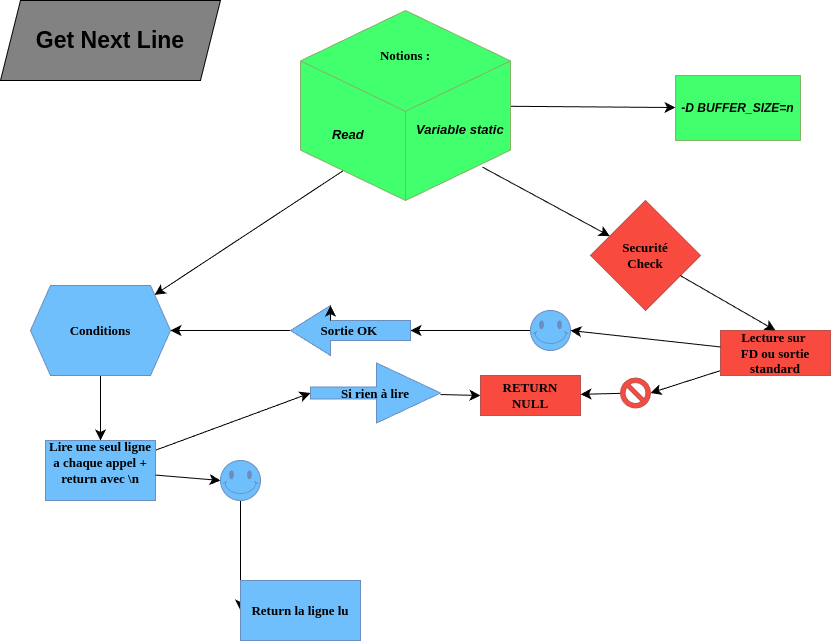

The diagram above was exported from draw.io. Its source (the exported page's mxGraphModel, read from the mxfile embedded in the PNG):
<mxGraphModel dx="1434" dy="754" grid="1" gridSize="10" guides="1" tooltips="1" connect="1" arrows="1" fold="1" page="1" pageScale="1" pageWidth="1100" pageHeight="850" background="none" math="0" shadow="0">
  <root>
    <mxCell id="0" />
    <mxCell id="1" parent="0" />
    <mxCell id="X8jP_-pNWwgTqy4V8r5L-5" value="" style="edgeStyle=none;curved=1;rounded=0;orthogonalLoop=1;jettySize=auto;html=1;fontSize=12;startSize=8;endSize=8;exitX=0.866;exitY=0.824;exitDx=0;exitDy=0;exitPerimeter=0;" parent="1" source="X8jP_-pNWwgTqy4V8r5L-11" target="X8jP_-pNWwgTqy4V8r5L-4" edge="1">
      <mxGeometry relative="1" as="geometry">
        <mxPoint x="561.7077464788733" y="146" as="sourcePoint" />
      </mxGeometry>
    </mxCell>
    <mxCell id="X8jP_-pNWwgTqy4V8r5L-9" value="" style="edgeStyle=none;curved=1;rounded=0;orthogonalLoop=1;jettySize=auto;html=1;fontSize=12;startSize=8;endSize=8;exitX=0.224;exitY=0.828;exitDx=0;exitDy=0;exitPerimeter=0;" parent="1" source="X8jP_-pNWwgTqy4V8r5L-11" target="X8jP_-pNWwgTqy4V8r5L-8" edge="1">
      <mxGeometry relative="1" as="geometry">
        <mxPoint x="436.0387323943662" y="146" as="sourcePoint" />
      </mxGeometry>
    </mxCell>
    <mxCell id="X8jP_-pNWwgTqy4V8r5L-2" value="Get Next Line" style="shape=parallelogram;perimeter=parallelogramPerimeter;whiteSpace=wrap;html=1;fixedSize=1;fontStyle=1;fontSize=23;fillColor=#828282;" parent="1" vertex="1">
      <mxGeometry x="40" width="220" height="80" as="geometry" />
    </mxCell>
    <mxCell id="X8jP_-pNWwgTqy4V8r5L-4" value="Securité&lt;div&gt;Check&lt;/div&gt;" style="rhombus;whiteSpace=wrap;html=1;fontSize=13;fontFamily=Verdana;verticalAlign=middle;fillColor=#F84A3E;fontStyle=1;startSize=26;swimlaneFillColor=#ffffff;rounded=0;shadow=0;comic=0;labelBackgroundColor=none;strokeWidth=1;strokeColor=#b85450;" parent="1" vertex="1">
      <mxGeometry x="630" y="200" width="110" height="110" as="geometry" />
    </mxCell>
    <mxCell id="sR5y7cmOGe-FrkhTUdvG-5" value="" style="edgeStyle=none;curved=1;rounded=0;orthogonalLoop=1;jettySize=auto;html=1;fontSize=12;startSize=8;endSize=8;" parent="1" source="X8jP_-pNWwgTqy4V8r5L-8" target="sR5y7cmOGe-FrkhTUdvG-4" edge="1">
      <mxGeometry relative="1" as="geometry" />
    </mxCell>
    <mxCell id="X8jP_-pNWwgTqy4V8r5L-8" value="Conditions" style="shape=hexagon;perimeter=hexagonPerimeter2;whiteSpace=wrap;html=1;fixedSize=1;fontSize=13;fontFamily=Verdana;verticalAlign=middle;fillColor=#6FBFFC;fontStyle=1;startSize=26;swimlaneFillColor=#ffffff;rounded=0;shadow=0;comic=0;labelBackgroundColor=none;strokeWidth=1;strokeColor=#6c8ebf;" parent="1" vertex="1">
      <mxGeometry x="70" y="285" width="140" height="90" as="geometry" />
    </mxCell>
    <mxCell id="sR5y7cmOGe-FrkhTUdvG-22" value="" style="edgeStyle=none;curved=1;rounded=0;orthogonalLoop=1;jettySize=auto;html=1;fontSize=12;startSize=8;endSize=8;" parent="1" source="X8jP_-pNWwgTqy4V8r5L-11" target="sR5y7cmOGe-FrkhTUdvG-21" edge="1">
      <mxGeometry relative="1" as="geometry" />
    </mxCell>
    <mxCell id="X8jP_-pNWwgTqy4V8r5L-11" value="&lt;div&gt;&lt;span style=&quot;font-family: Verdana; font-size: 13px; font-weight: 700; text-wrap: nowrap; background-color: initial;&quot;&gt;&lt;br&gt;&lt;/span&gt;&lt;/div&gt;&lt;div&gt;&lt;span style=&quot;font-family: Verdana; font-size: 13px; font-weight: 700; text-wrap: nowrap; background-color: initial;&quot;&gt;&lt;br&gt;&lt;/span&gt;&lt;/div&gt;&lt;div&gt;&lt;span style=&quot;font-family: Verdana; font-size: 13px; font-weight: 700; text-wrap: nowrap; background-color: initial;&quot;&gt;Notions :&lt;/span&gt;&lt;br&gt;&lt;/div&gt;&lt;div&gt;&lt;span style=&quot;font-family: Verdana; font-size: 13px; font-weight: 700; text-wrap: nowrap; background-color: initial;&quot;&gt;&lt;br&gt;&lt;/span&gt;&lt;/div&gt;&lt;div&gt;&lt;span style=&quot;font-family: Verdana; font-size: 13px; font-weight: 700; text-wrap: nowrap; background-color: initial;&quot;&gt;&lt;br&gt;&lt;/span&gt;&lt;/div&gt;&lt;div&gt;&lt;br&gt;&lt;/div&gt;&lt;div style=&quot;text-align: left;&quot;&gt;&lt;br&gt;&lt;/div&gt;" style="html=1;whiteSpace=wrap;shape=isoCube2;backgroundOutline=1;isoAngle=15;verticalAlign=top;fillColor=#42FF6E;strokeColor=#82b366;" parent="1" vertex="1">
      <mxGeometry x="340" y="10" width="210" height="190" as="geometry" />
    </mxCell>
    <mxCell id="78961159f06e98e8-45" value="&amp;nbsp; &amp;nbsp; &amp;nbsp; &amp;nbsp; Read" style="text;html=1;strokeColor=none;fillColor=none;align=left;verticalAlign=top;spacingLeft=1;spacingRight=4;whiteSpace=wrap;overflow=hidden;rotatable=0;points=[[0,0.5],[1,0.5]];portConstraint=eastwest;fontStyle=3;fontSize=13;spacingBottom=0;flipV=0;flipH=0;direction=west;" parent="1" vertex="1">
      <mxGeometry x="340" y="120" width="110" height="30" as="geometry" />
    </mxCell>
    <mxCell id="78961159f06e98e8-44" value="Variable static&lt;div&gt;&lt;span style=&quot;white-space: pre;&quot;&gt;&#09;&lt;/span&gt;&lt;span style=&quot;white-space: pre;&quot;&gt;&#09;&lt;/span&gt;&lt;br&gt;&lt;/div&gt;" style="text;html=1;strokeColor=none;fillColor=none;align=left;verticalAlign=top;spacingLeft=4;spacingRight=4;whiteSpace=wrap;overflow=hidden;rotatable=0;points=[[0,0.5],[1,0.5]];portConstraint=eastwest;fontStyle=3;fontSize=13;" parent="1" vertex="1">
      <mxGeometry x="450" y="115" width="100" height="40" as="geometry" />
    </mxCell>
    <mxCell id="sR5y7cmOGe-FrkhTUdvG-1" value="RETURN&lt;div&gt;&lt;span style=&quot;background-color: initial;&quot;&gt;NULL&lt;/span&gt;&lt;br&gt;&lt;/div&gt;" style="rounded=0;whiteSpace=wrap;html=1;fontSize=13;fontFamily=Verdana;fillColor=#F84A3E;strokeColor=#b85450;fontStyle=1;startSize=26;swimlaneFillColor=#ffffff;shadow=0;comic=0;labelBackgroundColor=none;strokeWidth=1;align=center;verticalAlign=middle;fontColor=default;" parent="1" vertex="1">
      <mxGeometry x="520" y="375" width="100" height="40" as="geometry" />
    </mxCell>
    <mxCell id="sR5y7cmOGe-FrkhTUdvG-7" value="" style="edgeStyle=none;curved=1;rounded=0;orthogonalLoop=1;jettySize=auto;html=1;fontSize=12;startSize=8;endSize=8;entryX=0;entryY=0.5;entryDx=0;entryDy=0;entryPerimeter=0;" parent="1" source="sR5y7cmOGe-FrkhTUdvG-4" target="sR5y7cmOGe-FrkhTUdvG-6" edge="1">
      <mxGeometry relative="1" as="geometry" />
    </mxCell>
    <mxCell id="sR5y7cmOGe-FrkhTUdvG-10" style="edgeStyle=none;curved=1;rounded=0;orthogonalLoop=1;jettySize=auto;html=1;entryX=0;entryY=0.5;entryDx=0;entryDy=0;fontSize=12;startSize=8;endSize=8;" parent="1" source="sR5y7cmOGe-FrkhTUdvG-44" target="sR5y7cmOGe-FrkhTUdvG-8" edge="1">
      <mxGeometry relative="1" as="geometry" />
    </mxCell>
    <mxCell id="sR5y7cmOGe-FrkhTUdvG-4" value="Lire une seul ligne a chaque app&lt;span style=&quot;background-color: initial;&quot;&gt;el +&lt;/span&gt;&lt;div&gt;return avec \n&lt;br&gt;&lt;div&gt;&lt;div&gt;&lt;br&gt;&lt;/div&gt;&lt;/div&gt;&lt;/div&gt;" style="whiteSpace=wrap;html=1;fontSize=13;fontFamily=Verdana;fillColor=#6FBFFC;strokeColor=#6c8ebf;fontStyle=1;startSize=26;swimlaneFillColor=#ffffff;rounded=0;shadow=0;comic=0;labelBackgroundColor=none;strokeWidth=1;verticalAlign=middle;align=center;fontColor=default;" parent="1" vertex="1">
      <mxGeometry x="85" y="440" width="110" height="60" as="geometry" />
    </mxCell>
    <mxCell id="sR5y7cmOGe-FrkhTUdvG-11" style="edgeStyle=none;curved=1;rounded=0;orthogonalLoop=1;jettySize=auto;html=1;entryX=0;entryY=0.5;entryDx=0;entryDy=0;fontSize=12;startSize=8;endSize=8;" parent="1" source="sR5y7cmOGe-FrkhTUdvG-6" target="sR5y7cmOGe-FrkhTUdvG-1" edge="1">
      <mxGeometry relative="1" as="geometry" />
    </mxCell>
    <mxCell id="sR5y7cmOGe-FrkhTUdvG-6" value="Si rien à lire" style="shape=singleArrow;whiteSpace=wrap;html=1;arrowWidth=0.2;arrowSize=0.49230769230769234;fontSize=13;fontFamily=Verdana;verticalAlign=middle;fillColor=#6FBFFC;strokeColor=#6c8ebf;fontStyle=1;startSize=26;swimlaneFillColor=#ffffff;rounded=0;shadow=0;comic=0;labelBackgroundColor=none;strokeWidth=1;align=center;fontColor=default;" parent="1" vertex="1">
      <mxGeometry x="350" y="362.5" width="130" height="60" as="geometry" />
    </mxCell>
    <mxCell id="sR5y7cmOGe-FrkhTUdvG-8" value="Return la ligne lu" style="whiteSpace=wrap;html=1;fontSize=13;fontFamily=Verdana;fillColor=#6FBFFC;strokeColor=#6c8ebf;fontStyle=1;startSize=26;swimlaneFillColor=#ffffff;rounded=0;shadow=0;comic=0;labelBackgroundColor=none;strokeWidth=1;align=center;verticalAlign=middle;fontColor=default;" parent="1" vertex="1">
      <mxGeometry x="280" y="580" width="120" height="60" as="geometry" />
    </mxCell>
    <mxCell id="sR5y7cmOGe-FrkhTUdvG-25" value="" style="edgeStyle=none;curved=1;rounded=0;orthogonalLoop=1;jettySize=auto;html=1;fontSize=12;startSize=8;endSize=8;" parent="1" source="sR5y7cmOGe-FrkhTUdvG-29" target="sR5y7cmOGe-FrkhTUdvG-1" edge="1">
      <mxGeometry relative="1" as="geometry">
        <Array as="points" />
      </mxGeometry>
    </mxCell>
    <mxCell id="sR5y7cmOGe-FrkhTUdvG-38" value="" style="edgeStyle=none;curved=1;rounded=0;orthogonalLoop=1;jettySize=auto;html=1;fontSize=12;startSize=8;endSize=8;entryX=0;entryY=0.5;entryDx=0;entryDy=0;entryPerimeter=0;" parent="1" source="sR5y7cmOGe-FrkhTUdvG-48" target="sR5y7cmOGe-FrkhTUdvG-34" edge="1">
      <mxGeometry relative="1" as="geometry">
        <Array as="points" />
      </mxGeometry>
    </mxCell>
    <mxCell id="sR5y7cmOGe-FrkhTUdvG-42" value="" style="edgeStyle=none;curved=1;rounded=0;orthogonalLoop=1;jettySize=auto;html=1;fontSize=12;startSize=8;endSize=8;entryX=1;entryY=0.5;entryDx=0;entryDy=0;entryPerimeter=0;" parent="1" source="sR5y7cmOGe-FrkhTUdvG-19" target="sR5y7cmOGe-FrkhTUdvG-29" edge="1">
      <mxGeometry relative="1" as="geometry" />
    </mxCell>
    <mxCell id="sR5y7cmOGe-FrkhTUdvG-19" value="Lecture sur&amp;nbsp;&lt;div&gt;FD ou sortie standard&lt;/div&gt;" style="whiteSpace=wrap;html=1;fontSize=13;fontFamily=Verdana;fillColor=#F84A3E;strokeColor=#b85450;fontStyle=1;startSize=26;swimlaneFillColor=#ffffff;rounded=0;shadow=0;comic=0;labelBackgroundColor=none;strokeWidth=1;align=center;verticalAlign=middle;fontColor=default;" parent="1" vertex="1">
      <mxGeometry x="760" y="330" width="110" height="45" as="geometry" />
    </mxCell>
    <mxCell id="sR5y7cmOGe-FrkhTUdvG-21" value="-D BUFFER_SIZE=n" style="whiteSpace=wrap;html=1;verticalAlign=middle;fillColor=#42FF6E;strokeColor=#82b366;fontStyle=3;fillStyle=auto;strokeWidth=1;perimeterSpacing=0;glass=0;rounded=0;shadow=0;align=center;fontFamily=Helvetica;fontSize=12;fontColor=default;" parent="1" vertex="1">
      <mxGeometry x="715" y="75" width="125" height="65" as="geometry" />
    </mxCell>
    <mxCell id="sR5y7cmOGe-FrkhTUdvG-27" value="" style="edgeStyle=none;curved=1;rounded=0;orthogonalLoop=1;jettySize=auto;html=1;fontSize=12;startSize=8;endSize=8;entryX=0.5;entryY=0;entryDx=0;entryDy=0;" parent="1" source="X8jP_-pNWwgTqy4V8r5L-4" target="sR5y7cmOGe-FrkhTUdvG-19" edge="1">
      <mxGeometry relative="1" as="geometry">
        <mxPoint x="699" y="296" as="sourcePoint" />
        <mxPoint x="750" y="370" as="targetPoint" />
      </mxGeometry>
    </mxCell>
    <mxCell id="sR5y7cmOGe-FrkhTUdvG-40" value="" style="edgeStyle=none;curved=1;rounded=0;orthogonalLoop=1;jettySize=auto;html=1;fontSize=12;startSize=8;endSize=8;entryX=1;entryY=0.5;entryDx=0;entryDy=0;" parent="1" target="X8jP_-pNWwgTqy4V8r5L-8" edge="1">
      <mxGeometry relative="1" as="geometry">
        <mxPoint x="330" y="330" as="sourcePoint" />
        <Array as="points" />
      </mxGeometry>
    </mxCell>
    <mxCell id="sR5y7cmOGe-FrkhTUdvG-47" value="" style="edgeStyle=none;curved=1;rounded=0;orthogonalLoop=1;jettySize=auto;html=1;fontSize=12;startSize=8;endSize=8;" parent="1" source="sR5y7cmOGe-FrkhTUdvG-34" target="X8jP_-pNWwgTqy4V8r5L-8" edge="1">
      <mxGeometry relative="1" as="geometry" />
    </mxCell>
    <mxCell id="sR5y7cmOGe-FrkhTUdvG-34" value="Sortie&lt;span style=&quot;background-color: initial;&quot;&gt;&amp;nbsp;OK&amp;nbsp;&lt;/span&gt;" style="html=1;shadow=0;dashed=0;align=center;verticalAlign=middle;shape=mxgraph.arrows2.arrow;dy=0.6;dx=40;flipH=1;notch=0;fillColor=#6FBFFC;strokeColor=#6c8ebf;fontStyle=1;fontSize=13;rounded=0;comic=0;strokeWidth=1;swimlaneFillColor=#ffffff;fontFamily=Verdana;fontColor=default;labelBackgroundColor=none;" parent="1" vertex="1">
      <mxGeometry x="330" y="305" width="120" height="50" as="geometry" />
    </mxCell>
    <mxCell id="sR5y7cmOGe-FrkhTUdvG-29" value="" style="verticalLabelPosition=bottom;verticalAlign=middle;html=1;shape=mxgraph.basic.no_symbol;fillColor=#F84A3E;strokeColor=#b85450;rounded=0;shadow=0;comic=0;strokeWidth=1;align=center;swimlaneFillColor=#ffffff;fontFamily=Verdana;fontSize=13;fontColor=default;fontStyle=1;labelBackgroundColor=none;" parent="1" vertex="1">
      <mxGeometry x="660" y="377.5" width="30" height="30" as="geometry" />
    </mxCell>
    <mxCell id="sR5y7cmOGe-FrkhTUdvG-41" style="edgeStyle=none;curved=1;rounded=0;orthogonalLoop=1;jettySize=auto;html=1;exitX=0;exitY=0;exitDx=80;exitDy=15;exitPerimeter=0;entryX=0;entryY=0;entryDx=80;entryDy=0;entryPerimeter=0;fontSize=12;startSize=8;endSize=8;" parent="1" source="sR5y7cmOGe-FrkhTUdvG-34" target="sR5y7cmOGe-FrkhTUdvG-34" edge="1">
      <mxGeometry relative="1" as="geometry" />
    </mxCell>
    <mxCell id="sR5y7cmOGe-FrkhTUdvG-45" value="" style="edgeStyle=none;curved=1;rounded=0;orthogonalLoop=1;jettySize=auto;html=1;entryX=0;entryY=0.5;entryDx=0;entryDy=0;fontSize=12;startSize=8;endSize=8;" parent="1" source="sR5y7cmOGe-FrkhTUdvG-4" target="sR5y7cmOGe-FrkhTUdvG-44" edge="1">
      <mxGeometry relative="1" as="geometry">
        <mxPoint x="195" y="475" as="sourcePoint" />
        <mxPoint x="350" y="490" as="targetPoint" />
      </mxGeometry>
    </mxCell>
    <mxCell id="sR5y7cmOGe-FrkhTUdvG-44" value="" style="verticalLabelPosition=bottom;verticalAlign=middle;html=1;shape=mxgraph.basic.smiley;fillColor=#6FBFFC;strokeColor=#6c8ebf;rounded=0;shadow=0;comic=0;strokeWidth=1;align=center;swimlaneFillColor=#ffffff;fontFamily=Verdana;fontSize=13;fontColor=default;fontStyle=1;labelBackgroundColor=none;" parent="1" vertex="1">
      <mxGeometry x="260" y="460" width="40" height="40" as="geometry" />
    </mxCell>
    <mxCell id="sR5y7cmOGe-FrkhTUdvG-48" value="" style="verticalLabelPosition=bottom;verticalAlign=middle;html=1;shape=mxgraph.basic.smiley;fillColor=#6FBFFC;strokeColor=#6c8ebf;rounded=0;shadow=0;comic=0;strokeWidth=1;align=center;swimlaneFillColor=#ffffff;fontFamily=Verdana;fontSize=13;fontColor=default;fontStyle=1;labelBackgroundColor=none;" parent="1" vertex="1">
      <mxGeometry x="570" y="310" width="40" height="40" as="geometry" />
    </mxCell>
    <mxCell id="sR5y7cmOGe-FrkhTUdvG-51" style="edgeStyle=none;curved=1;rounded=0;orthogonalLoop=1;jettySize=auto;html=1;entryX=1;entryY=0.5;entryDx=0;entryDy=0;entryPerimeter=0;fontSize=12;startSize=8;endSize=8;" parent="1" source="sR5y7cmOGe-FrkhTUdvG-19" target="sR5y7cmOGe-FrkhTUdvG-48" edge="1">
      <mxGeometry relative="1" as="geometry" />
    </mxCell>
  </root>
</mxGraphModel>